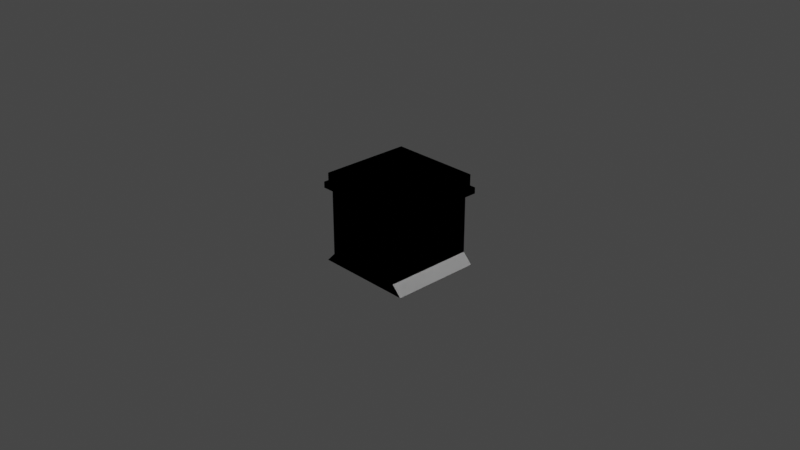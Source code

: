 # Source: Walls.blend  (saved by Blender 3.5.10; exported with 4.5.12 LTS)
import bpy
from mathutils import Matrix  # noqa: F401  (used for matrix-valued properties, if any)

bpy.ops.wm.read_factory_settings(use_empty=True)
scene = bpy.context.scene
scene.name = 'Scene'

# ---- collections
col_collection = bpy.data.collections.new('Collection'); scene.collection.children.link(col_collection)

# ---- materials (node trees are filled in below, after node groups)
mat_material = bpy.data.materials.new('Material')
mat_material.alpha_threshold = 0.0
mat_material.use_transparent_shadow = False
mat_material.roughness = 0.5
mat_material.line_color = (0.0, 0.0, 0.0, 1.0)
mat_material_001 = bpy.data.materials.new('Material.001')
mat_material_001.alpha_threshold = 0.0
mat_material_001.use_transparent_shadow = False
mat_material_001.roughness = 0.5
mat_material_001.line_color = (0.0, 0.0, 0.0, 1.0)

# ---- material node trees
mat_material.use_nodes = True; mat_material.node_tree.nodes.clear()
_N = mat_material.node_tree.nodes; _L = mat_material.node_tree.links
n0 = _N.new('ShaderNodeOutputMaterial'); n0.name = 'Material Output'; n0.location = (300, 300)
n1 = _N.new('ShaderNodeBsdfPrincipled'); n1.name = 'Principled BSDF'; n1.location = (10, 300)
n1.distribution = 'GGX'
n1.subsurface_method = 'RANDOM_WALK_SKIN'
n1.inputs[3].default_value = 1.45
n1.inputs[27].default_value = (0.0, 0.0, 0.0, 1.0)
n1.inputs[28].default_value = 1.0
_L.new(n1.outputs[0], n0.inputs[0])
n0.is_active_output = True
mat_material_001.use_nodes = True; mat_material_001.node_tree.nodes.clear()
_N = mat_material_001.node_tree.nodes; _L = mat_material_001.node_tree.links
n0 = _N.new('ShaderNodeOutputMaterial'); n0.name = 'Material Output'; n0.location = (300, 300)
n1 = _N.new('ShaderNodeBsdfPrincipled'); n1.name = 'Principled BSDF'; n1.location = (10, 300)
n1.distribution = 'GGX'
n1.subsurface_method = 'RANDOM_WALK_SKIN'
n1.inputs[3].default_value = 1.45
n1.inputs[27].default_value = (0.0, 0.0, 0.0, 1.0)
n1.inputs[28].default_value = 1.0
_L.new(n1.outputs[0], n0.inputs[0])
n0.is_active_output = True

# ---- world
world_world = bpy.data.worlds.new('World'); scene.world = world_world
world_world.use_nodes = True; world_world.node_tree.nodes.clear()
_N = world_world.node_tree.nodes; _L = world_world.node_tree.links
n0 = _N.new('ShaderNodeOutputWorld'); n0.name = 'World Output'; n0.location = (300, 300)
n1 = _N.new('ShaderNodeBackground'); n1.name = 'Background'; n1.location = (10, 300)
n1.inputs[0].default_value = (0.05088, 0.05088, 0.05088, 1.0)
_L.new(n1.outputs[0], n0.inputs[0])
n0.is_active_output = True
world_world.color = (0.05088, 0.05088, 0.05088)
world_world.use_sun_shadow = False
world_world.sun_shadow_jitter_overblur = 0.0

# ---- cameras
cam_camera = bpy.data.cameras.new('Camera')
cam_camera.clip_end = 100.0
cam_camera.ortho_scale = 7.314

# ---- lights
light_light = bpy.data.lights.new('Light', 'POINT')
light_light.transmission_factor = 0.0
light_light.energy = 1000.0
light_light.shadow_soft_size = 0.1
light_light.shadow_maximum_resolution = 0.006
light_light.use_absolute_resolution = True

# ---- meshes
me_cube = bpy.data.meshes.new('Cube')
me_cube.from_pydata([(0.5, 0.5, 0.5), (0.5445, 0.5, -0.5), (0.5, -0.5, 0.5), (0.5445, -0.5, -0.5), (0.0, 0.5, 0.5), (0.0, 0.5, -0.5), (0.0, -0.5, 0.5), (0.0, -0.5, -0.5), (0.5, 0.5, 0.3799), (0.0, -0.5, 0.3799), (0.5, -0.5, 0.3799), (0.0, 0.5, 0.3799), (0.4398, 0.5, 0.3139), (0.4398, -0.5, 0.3139), (0.0, 0.5, 0.3139), (0.0, -0.5, 0.3139), (0.5, 0.5, 0.3799), (0.0, -0.5, 0.3799), (0.5, -0.5, 0.3799), (0.0, 0.5, 0.3799), (0.5, 0.5, 0.3139), (0.5, -0.5, 0.3139), (0.0, 0.5, 0.3139), (0.0, -0.5, 0.3139), (0.5, 0.5, 0.3799), (0.0, -0.5, 0.3799), (0.5, -0.5, 0.3799), (0.0, 0.5, 0.3799), (0.5, 0.5, 0.3139), (0.5, -0.5, 0.3139), (0.0, 0.5, 0.3139), (0.0, -0.5, 0.3139), (0.5672, 0.5, 0.3799), (0.5672, -0.5, 0.3799), (0.5672, 0.5, 0.3139), (0.5672, -0.5, 0.3139), (0.5672, 0.5, 0.3799), (0.5672, -0.5, 0.3799), (0.5672, 0.5, 0.3139), (0.5672, -0.5, 0.3139), (0.5672, 0.5, 0.3799), (0.5672, -0.5, 0.3799), (0.5672, 0.5, 0.3139), (0.5672, -0.5, 0.3139), (0.4398, 0.5, -0.3916), (0.4398, -0.5, -0.3916), (0.0, 0.5, -0.3916), (0.0, -0.5, -0.3916), (0.5672, 0.5, 0.3139), (0.5672, -0.5, 0.3139), (0.5672, 0.5, 0.3799), (0.5672, -0.5, 0.3799), (0.5672, 0.5, 0.3139), (0.5672, 0.5, 0.3799), (0.5672, -0.5, 0.3799), (0.5672, 0.5, 0.3139), (0.5672, -0.5, 0.3139), (0.4398, 0.5, 0.3139), (0.4398, -0.5, 0.3139), (0.4398, 0.5, -0.3916), (0.4398, -0.5, -0.3916), (0.4398, 0.38, 0.2292), (0.4398, -0.38, 0.2292), (0.4398, 0.38, -0.3069), (0.4398, -0.38, -0.3069), (0.4398, 0.38, 0.2292), (0.4398, -0.38, 0.2292), (0.4398, 0.38, -0.3069), (0.4398, -0.38, -0.3069), (0.357, 0.38, 0.2292), (0.357, -0.38, 0.2292), (0.357, 0.38, -0.3069), (0.357, -0.38, -0.3069), (0.5, 0.5, 0.5), (0.5445, 0.5, -0.5), (0.5, -0.5, 0.5), (0.5445, -0.5, -0.5), (0.0, 0.5, 0.5), (0.0, 0.5, -0.5), (0.0, -0.5, 0.5), (0.0, -0.5, -0.5), (0.5, 0.5, 0.3799), (0.0, -0.5, 0.3799), (0.5, -0.5, 0.3799), (0.0, 0.5, 0.3799), (0.4398, 0.5, 0.3139), (0.4398, -0.5, 0.3139), (0.0, 0.5, 0.3139), (0.0, -0.5, 0.3139), (0.5, 0.5, 0.3799), (0.0, -0.5, 0.3799), (0.5, -0.5, 0.3799), (0.0, 0.5, 0.3799), (0.5, 0.5, 0.3139), (0.5, -0.5, 0.3139), (0.0, 0.5, 0.3139), (0.0, -0.5, 0.3139), (0.5, 0.5, 0.3799), (0.0, -0.5, 0.3799), (0.5, -0.5, 0.3799), (0.0, 0.5, 0.3799), (0.5, 0.5, 0.3139), (0.5, -0.5, 0.3139), (0.0, 0.5, 0.3139), (0.0, -0.5, 0.3139), (0.5672, 0.5, 0.3799), (0.5672, -0.5, 0.3799), (0.5672, 0.5, 0.3139), (0.5672, -0.5, 0.3139), (0.5672, 0.5, 0.3799), (0.5672, -0.5, 0.3799), (0.5672, 0.5, 0.3139), (0.5672, -0.5, 0.3139), (0.5672, 0.5, 0.3799), (0.5672, -0.5, 0.3799), (0.5672, 0.5, 0.3139), (0.5672, -0.5, 0.3139), (0.4398, 0.5, -0.3916), (0.4398, -0.5, -0.3916), (0.0, 0.5, -0.3916), (0.0, -0.5, -0.3916), (0.5672, 0.5, 0.3139), (0.5672, -0.5, 0.3139), (0.5672, 0.5, 0.3799), (0.5672, -0.5, 0.3799), (0.5672, 0.5, 0.3139), (0.5672, 0.5, 0.3799), (0.5672, -0.5, 0.3799), (0.5672, 0.5, 0.3139), (0.5672, -0.5, 0.3139), (0.4398, 0.5, 0.3139), (0.4398, -0.5, 0.3139), (0.4398, 0.5, -0.3916), (0.4398, -0.5, -0.3916), (0.4398, 0.38, 0.2292), (0.4398, -0.38, 0.2292), (0.4398, 0.38, -0.3069), (0.4398, -0.38, -0.3069), (0.4398, 0.38, 0.2292), (0.4398, -0.38, 0.2292), (0.4398, 0.38, -0.3069), (0.4398, -0.38, -0.3069), (0.357, 0.38, 0.2292), (0.357, -0.38, 0.2292), (0.357, 0.38, -0.3069), (0.357, -0.38, -0.3069)], [], [(0, 4, 6, 2), (10, 2, 6, 9), (9, 6, 4, 11), (5, 1, 3, 7), (8, 0, 2, 10), (11, 4, 0, 8), (45, 13, 15, 47), (47, 15, 14, 46), (12, 13, 58, 57), (46, 14, 12, 44), (14, 15, 23, 22), (11, 8, 16, 19), (12, 14, 22, 20), (9, 11, 19, 17), (15, 13, 21, 23), (29, 21, 39, 43), (13, 12, 34, 35), (10, 9, 17, 18), (19, 16, 24, 27), (20, 22, 30, 28), (17, 19, 27, 25), (23, 21, 29, 31), (30, 27, 24, 28), (28, 24, 40, 42), (31, 25, 27, 30), (29, 26, 25, 31), (22, 23, 31, 30), (18, 17, 25, 26), (18, 26, 41, 37), (12, 20, 38, 34), (16, 8, 32, 36), (8, 10, 33, 32), (26, 29, 43, 41), (20, 28, 42, 38), (10, 18, 37, 33), (21, 13, 35, 39), (24, 16, 36, 40), (35, 34, 38, 42, 40, 36, 32, 33, 37, 41, 43, 39), (5, 46, 44, 1), (1, 44, 45, 3), (7, 47, 46, 5), (3, 45, 47, 7), (42, 38, 52, 55), (38, 34, 48, 52), (36, 40, 53, 50), (40, 42, 55, 53), (41, 37, 51, 54), (34, 35, 49, 48), (43, 41, 54, 56), (59, 57, 58, 60), (44, 12, 57, 59), (45, 44, 59, 60), (13, 45, 60, 58), (66, 68, 72, 70), (62, 64, 68, 66), (61, 62, 66, 65), (64, 63, 67, 68), (63, 61, 65, 67), (71, 69, 70, 72), (65, 66, 70, 69), (68, 67, 71, 72), (67, 65, 69, 71), (73, 77, 79, 75), (83, 75, 79, 82), (82, 79, 77, 84), (78, 74, 76, 80), (81, 73, 75, 83), (84, 77, 73, 81), (118, 86, 88, 120), (120, 88, 87, 119), (85, 86, 131, 130), (119, 87, 85, 117), (87, 88, 96, 95), (84, 81, 89, 92), (85, 87, 95, 93), (82, 84, 92, 90), (88, 86, 94, 96), (102, 94, 112, 116), (86, 85, 107, 108), (83, 82, 90, 91), (92, 89, 97, 100), (93, 95, 103, 101), (90, 92, 100, 98), (96, 94, 102, 104), (103, 100, 97, 101), (101, 97, 113, 115), (104, 98, 100, 103), (102, 99, 98, 104), (95, 96, 104, 103), (91, 90, 98, 99), (91, 99, 114, 110), (85, 93, 111, 107), (89, 81, 105, 109), (81, 83, 106, 105), (99, 102, 116, 114), (93, 101, 115, 111), (83, 91, 110, 106), (94, 86, 108, 112), (97, 89, 109, 113), (108, 107, 111, 115, 113, 109, 105, 106, 110, 114, 116, 112), (78, 119, 117, 74), (74, 117, 118, 76), (80, 120, 119, 78), (76, 118, 120, 80), (115, 111, 125, 128), (111, 107, 121, 125), (109, 113, 126, 123), (113, 115, 128, 126), (114, 110, 124, 127), (107, 108, 122, 121), (116, 114, 127, 129), (132, 130, 131, 133), (117, 85, 130, 132), (118, 117, 132, 133), (86, 118, 133, 131), (139, 141, 145, 143), (135, 137, 141, 139), (134, 135, 139, 138), (137, 136, 140, 141), (136, 134, 138, 140), (144, 142, 143, 145), (138, 139, 143, 142), (141, 140, 144, 145), (140, 138, 142, 144)])
_uv = me_cube.uv_layers.new(name='UVMap')
_uv.uv.foreach_set('vector', [0.625, 0.5, 0.875, 0.5, 0.875, 0.75, 0.625, 0.75, 0.595, 0.75, 0.625, 0.75, 0.625, 1.0, 0.595, 1.0, 0.595, 0.0, 0.625, 0.0, 0.625, 0.25, 0.595, 0.25, 0.125, 0.5, 0.375, 0.5, 0.375, 0.75, 0.125, 0.75, 0.595, 0.5, 0.625, 0.5, 0.625, 0.75, 0.595, 0.75, 0.595, 0.25, 0.625, 0.25, 0.625, 0.5, 0.595, 0.5, 0.4021, 0.75, 0.5785, 0.75, 0.5785, 1.0, 0.4021, 1.0, 0.4021, 0.0, 0.5785, 0.0, 0.5785, 0.25, 0.4021, 0.25, 0.5785, 0.5, 0.5785, 0.75, 0.5785, 0.75, 0.5785, 0.5, 0.4021, 0.25, 0.5785, 0.25, 0.5785, 0.5, 0.4021, 0.5, 0.5785, 0.25, 0.5785, 0.0, 0.5785, 0.0, 0.5785, 0.25, 0.595, 0.25, 0.595, 0.5, 0.595, 0.5, 0.595, 0.25, 0.5785, 0.5, 0.5785, 0.25, 0.5785, 0.25, 0.5785, 0.5, 0.595, 0.0, 0.595, 0.25, 0.595, 0.25, 0.595, 0.0, 0.5785, 1.0, 0.5785, 0.75, 0.5785, 0.75, 0.5785, 1.0, 0.5785, 0.75, 0.5785, 0.75, 0.5785, 0.75, 0.5785, 0.75, 0.5785, 0.75, 0.5785, 0.5, 0.5785, 0.5, 0.5785, 0.75, 0.595, 0.75, 0.595, 1.0, 0.595, 1.0, 0.595, 0.75, 0.595, 0.25, 0.595, 0.5, 0.595, 0.5, 0.595, 0.25, 0.5785, 0.5, 0.5785, 0.25, 0.5785, 0.25, 0.5785, 0.5, 0.595, 0.0, 0.595, 0.25, 0.595, 0.25, 0.595, 0.0, 0.5785, 1.0, 0.5785, 0.75, 0.5785, 0.75, 0.5785, 1.0, 0.5785, 0.25, 0.595, 0.25, 0.595, 0.5, 0.5785, 0.5, 0.5785, 0.5, 0.595, 0.5, 0.595, 0.5, 0.5785, 0.5, 0.5785, 0.0, 0.595, 0.0, 0.595, 0.25, 0.5785, 0.25, 0.5785, 0.75, 0.595, 0.75, 0.595, 1.0, 0.5785, 1.0, 0.5785, 0.25, 0.5785, 0.0, 0.5785, 0.0, 0.5785, 0.25, 0.595, 0.75, 0.595, 1.0, 0.595, 1.0, 0.595, 0.75, 0.595, 0.75, 0.595, 0.75, 0.595, 0.75, 0.595, 0.75, 0.5785, 0.5, 0.5785, 0.5, 0.5785, 0.5, 0.5785, 0.5, 0.595, 0.5, 0.595, 0.5, 0.595, 0.5, 0.595, 0.5, 0.595, 0.5, 0.595, 0.75, 0.595, 0.75, 0.595, 0.5, 0.595, 0.75, 0.5785, 0.75, 0.5785, 0.75, 0.595, 0.75, 0.5785, 0.5, 0.5785, 0.5, 0.5785, 0.5, 0.5785, 0.5, 0.595, 0.75, 0.595, 0.75, 0.595, 0.75, 0.595, 0.75, 0.5785, 0.75, 0.5785, 0.75, 0.5785, 0.75, 0.5785, 0.75, 0.595, 0.5, 0.595, 0.5, 0.595, 0.5, 0.595, 0.5, 0.5785, 0.75, 0.5785, 0.5, 0.5785, 0.5, 0.5785, 0.5, 0.595, 0.5, 0.595, 0.5, 0.595, 0.5, 0.595, 0.75, 0.595, 0.75, 0.595, 0.75, 0.5785, 0.75, 0.5785, 0.75, 0.375, 0.25, 0.4021, 0.25, 0.4021, 0.5, 0.375, 0.5, 0.375, 0.5, 0.4021, 0.5, 0.4021, 0.75, 0.375, 0.75, 0.375, 0.0, 0.4021, 0.0, 0.4021, 0.25, 0.375, 0.25, 0.375, 0.75, 0.4021, 0.75, 0.4021, 1.0, 0.375, 1.0, 0.5785, 0.5, 0.5785, 0.5, 0.5785, 0.5, 0.5785, 0.5, 0.5785, 0.5, 0.5785, 0.5, 0.5785, 0.5, 0.5785, 0.5, 0.595, 0.5, 0.595, 0.5, 0.595, 0.5, 0.595, 0.5, 0.595, 0.5, 0.5785, 0.5, 0.5785, 0.5, 0.595, 0.5, 0.595, 0.75, 0.595, 0.75, 0.595, 0.75, 0.595, 0.75, 0.5785, 0.5, 0.5785, 0.75, 0.5785, 0.75, 0.5785, 0.5, 0.5785, 0.75, 0.595, 0.75, 0.595, 0.75, 0.5785, 0.75, 0.4021, 0.5, 0.5785, 0.5, 0.5785, 0.75, 0.4021, 0.75, 0.4021, 0.5, 0.5785, 0.5, 0.5785, 0.5, 0.4021, 0.5, 0.4021, 0.75, 0.4021, 0.5, 0.4021, 0.5, 0.4021, 0.75, 0.5785, 0.75, 0.4021, 0.75, 0.4021, 0.75, 0.5785, 0.75, 0.5573, 0.72, 0.4233, 0.72, 0.4233, 0.72, 0.5573, 0.72, 0.5573, 0.72, 0.4233, 0.72, 0.4233, 0.72, 0.5573, 0.72, 0.5573, 0.53, 0.5573, 0.72, 0.5573, 0.72, 0.5573, 0.53, 0.4233, 0.72, 0.4233, 0.53, 0.4233, 0.53, 0.4233, 0.72, 0.4233, 0.53, 0.5573, 0.53, 0.5573, 0.53, 0.4233, 0.53, 0.4233, 0.53, 0.5573, 0.53, 0.5573, 0.72, 0.4233, 0.72, 0.5573, 0.53, 0.5573, 0.72, 0.5573, 0.72, 0.5573, 0.53, 0.4233, 0.72, 0.4233, 0.53, 0.4233, 0.53, 0.4233, 0.72, 0.4233, 0.53, 0.5573, 0.53, 0.5573, 0.53, 0.4233, 0.53, 0.625, 0.5, 0.875, 0.5, 0.875, 0.75, 0.625, 0.75, 0.595, 0.75, 0.625, 0.75, 0.625, 1.0, 0.595, 1.0, 0.595, 0.0, 0.625, 0.0, 0.625, 0.25, 0.595, 0.25, 0.125, 0.5, 0.375, 0.5, 0.375, 0.75, 0.125, 0.75, 0.595, 0.5, 0.625, 0.5, 0.625, 0.75, 0.595, 0.75, 0.595, 0.25, 0.625, 0.25, 0.625, 0.5, 0.595, 0.5, 0.4021, 0.75, 0.5785, 0.75, 0.5785, 1.0, 0.4021, 1.0, 0.4021, 0.0, 0.5785, 0.0, 0.5785, 0.25, 0.4021, 0.25, 0.5785, 0.5, 0.5785, 0.75, 0.5785, 0.75, 0.5785, 0.5, 0.4021, 0.25, 0.5785, 0.25, 0.5785, 0.5, 0.4021, 0.5, 0.5785, 0.25, 0.5785, 0.0, 0.5785, 0.0, 0.5785, 0.25, 0.595, 0.25, 0.595, 0.5, 0.595, 0.5, 0.595, 0.25, 0.5785, 0.5, 0.5785, 0.25, 0.5785, 0.25, 0.5785, 0.5342, 0.595, 0.0, 0.595, 0.25, 0.595, 0.25, 0.595, 0.0, 0.5785, 1.0, 0.5785, 0.75, 0.5785, 0.7158, 0.5785, 1.0, 0.5785, 0.75, 0.5785, 0.75, 0.5785, 0.75, 0.5785, 0.75, 0.5785, 0.75, 0.5785, 0.5, 0.5785, 0.5, 0.5785, 0.75, 0.595, 0.75, 0.595, 1.0, 0.595, 1.0, 0.595, 0.75, 0.595, 0.25, 0.595, 0.5, 0.595, 0.5, 0.595, 0.25, 0.5785, 0.5, 0.5785, 0.25, 0.5785, 0.25, 0.5785, 0.5, 0.595, 0.0, 0.595, 0.25, 0.595, 0.25, 0.595, 0.0, 0.5785, 1.0, 0.5785, 0.75, 0.5785, 0.75, 0.5785, 1.0, 0.5785, 0.25, 0.595, 0.25, 0.595, 0.5, 0.5785, 0.5, 0.5785, 0.5, 0.595, 0.5, 0.595, 0.5, 0.5785, 0.5, 0.5785, 0.0, 0.595, 0.0, 0.595, 0.25, 0.5785, 0.25, 0.5785, 0.75, 0.595, 0.75, 0.595, 1.0, 0.5785, 1.0, 0.5785, 0.25, 0.5785, 0.0, 0.5785, 0.0, 0.5785, 0.25, 0.595, 0.75, 0.595, 1.0, 0.595, 1.0, 0.595, 0.75, 0.595, 0.75, 0.595, 0.75, 0.595, 0.75, 0.595, 0.75, 0.5785, 0.5, 0.5785, 0.5, 0.5785, 0.5, 0.5785, 0.5, 0.595, 0.5, 0.595, 0.5, 0.595, 0.5, 0.595, 0.5, 0.595, 0.5, 0.595, 0.75, 0.595, 0.75, 0.595, 0.5, 0.595, 0.75, 0.5785, 0.75, 0.5785, 0.75, 0.595, 0.75, 0.5785, 0.5, 0.5785, 0.5, 0.5785, 0.5, 0.5785, 0.5, 0.595, 0.75, 0.595, 0.75, 0.595, 0.75, 0.595, 0.75, 0.5785, 0.75, 0.5785, 0.75, 0.5785, 0.75, 0.5785, 0.75, 0.595, 0.5, 0.595, 0.5, 0.595, 0.5, 0.595, 0.5, 0.5785, 0.75, 0.5785, 0.5, 0.5785, 0.5, 0.5785, 0.5, 0.595, 0.5, 0.595, 0.5, 0.595, 0.5, 0.595, 0.75, 0.595, 0.75, 0.595, 0.75, 0.5785, 0.75, 0.5785, 0.75, 0.375, 0.25, 0.4021, 0.25, 0.4021, 0.5, 0.375, 0.5, 0.375, 0.5, 0.4021, 0.5, 0.4021, 0.75, 0.375, 0.75, 0.375, 0.0, 0.4021, 0.0, 0.4021, 0.25, 0.375, 0.25, 0.375, 0.75, 0.4021, 0.75, 0.4021, 1.0, 0.375, 1.0, 0.5785, 0.5, 0.5785, 0.5, 0.5785, 0.5, 0.5785, 0.5, 0.5785, 0.5, 0.5785, 0.5, 0.5785, 0.5, 0.5785, 0.5, 0.595, 0.5, 0.595, 0.5, 0.595, 0.5, 0.595, 0.5, 0.595, 0.5, 0.5785, 0.5, 0.5785, 0.5, 0.595, 0.5, 0.595, 0.75, 0.595, 0.75, 0.595, 0.75, 0.595, 0.75, 0.5785, 0.5, 0.5785, 0.75, 0.5785, 0.75, 0.5785, 0.5, 0.5785, 0.75, 0.595, 0.75, 0.595, 0.75, 0.5785, 0.75, 0.4021, 0.5, 0.5785, 0.5, 0.5785, 0.75, 0.4021, 0.75, 0.4021, 0.5, 0.5785, 0.5, 0.5785, 0.5, 0.4021, 0.5, 0.4021, 0.75, 0.4021, 0.5, 0.4021, 0.5, 0.4021, 0.75, 0.5785, 0.75, 0.4021, 0.75, 0.4021, 0.75, 0.5785, 0.75, 0.5573, 0.72, 0.4233, 0.72, 0.4233, 0.72, 0.5573, 0.72, 0.5573, 0.72, 0.4233, 0.72, 0.4233, 0.72, 0.5573, 0.72, 0.5573, 0.53, 0.5573, 0.72, 0.5573, 0.72, 0.5573, 0.53, 0.4233, 0.72, 0.4233, 0.53, 0.4233, 0.53, 0.4233, 0.72, 0.4233, 0.53, 0.5573, 0.53, 0.5573, 0.53, 0.4233, 0.53, 0.4233, 0.53, 0.5573, 0.53, 0.5573, 0.72, 0.4233, 0.72, 0.5573, 0.53, 0.5573, 0.72, 0.5573, 0.72, 0.5573, 0.53, 0.4233, 0.72, 0.4233, 0.53, 0.4233, 0.53, 0.4233, 0.72, 0.4233, 0.53, 0.5573, 0.53, 0.5573, 0.53, 0.4233, 0.53])
me_cube.materials.append(mat_material)
me_cube.use_mirror_vertex_groups = False
me_cube.update()
me_cube_001 = bpy.data.meshes.new('Cube.001')
me_cube_001.from_pydata([(0.5, 0.5, 0.5), (0.5445, 0.5, -0.5), (0.5, -0.5, 0.5), (0.5445, -0.5, -0.5), (0.0, 0.5, 0.5), (0.0, 0.5, -0.5), (0.0, -0.5, 0.5), (0.0, -0.5, -0.5), (0.5, 0.5, 0.3799), (0.4398, 0.5, 0.3139), (0.4398, -0.5, 0.3139), (0.0, -0.5, 0.3139), (0.5, -0.5, 0.3139), (0.0, -0.5, 0.3799), (0.5, -0.5, 0.3799), (0.0, 0.5, 0.3799), (0.5, 0.5, 0.3139), (0.0, 0.5, 0.3139), (0.0, 0.5, -0.3916), (0.0, -0.5, -0.3916), (0.4398, 0.5, -0.3916), (0.4398, -0.5, -0.3916), (0.3754, 0.3796, 0.2289), (0.3754, -0.3796, 0.2289), (0.3754, 0.3796, -0.3066), (0.3754, -0.3796, -0.3066), (0.5672, 0.4837, 0.3636), (0.5508, 0.5, 0.3799), (0.565, 0.4918, 0.3717), (0.559, 0.4978, 0.3777), (0.5672, -0.4837, 0.3636), (0.5508, -0.5, 0.3799), (0.565, -0.4918, 0.3717), (0.559, -0.4978, 0.3777), (0.5672, -0.4837, 0.3302), (0.5508, -0.5, 0.3139), (0.565, -0.4918, 0.322), (0.559, -0.4978, 0.3161), (0.5672, 0.4837, 0.3302), (0.5508, 0.5, 0.3139), (0.565, 0.4918, 0.322), (0.559, 0.4978, 0.3161)], [], [(0, 4, 6, 2), (14, 2, 6, 13), (13, 6, 4, 15), (5, 1, 3, 7), (8, 0, 2, 14), (15, 4, 0, 8), (21, 10, 11, 19), (19, 11, 17, 18), (18, 17, 9, 20), (9, 17, 16), (11, 10, 12), (9, 16, 39), (17, 15, 8, 16), (8, 14, 31, 27), (11, 13, 15, 17), (12, 14, 13, 11), (14, 12, 35, 31), (12, 10, 35), (10, 9, 39, 35), (16, 8, 27, 39), (5, 18, 20, 1), (1, 20, 21, 3), (7, 19, 18, 5), (3, 21, 19, 7), (10, 21, 25, 23), (24, 22, 23, 25), (9, 10, 23, 22), (21, 20, 24, 25), (20, 9, 22, 24), (30, 26, 28, 32), (32, 28, 29, 33), (33, 29, 27, 31), (38, 34, 36, 40), (40, 36, 37, 41), (41, 37, 35, 39), (26, 38, 40, 28), (28, 40, 41, 29), (29, 41, 39, 27), (31, 35, 37, 33), (33, 37, 36, 32), (32, 36, 34, 30), (34, 38, 26, 30)])
_uv = me_cube_001.uv_layers.new(name='UVMap')
_uv.uv.foreach_set('vector', [0.625, 0.5, 0.875, 0.5, 0.875, 0.75, 0.625, 0.75, 0.595, 0.75, 0.625, 0.75, 0.625, 1.0, 0.595, 1.0, 0.595, 0.0, 0.625, 0.0, 0.625, 0.25, 0.595, 0.25, 0.125, 0.5, 0.375, 0.5, 0.375, 0.75, 0.125, 0.75, 0.595, 0.5, 0.625, 0.5, 0.625, 0.75, 0.595, 0.75, 0.595, 0.25, 0.625, 0.25, 0.625, 0.5, 0.595, 0.5, 0.4021, 0.75, 0.5785, 0.75, 0.5785, 1.0, 0.4021, 1.0, 0.4021, 0.0, 0.5785, 0.0, 0.5785, 0.25, 0.4021, 0.25, 0.4021, 0.25, 0.5785, 0.25, 0.5785, 0.5, 0.4021, 0.5, 0.5785, 0.5, 0.5785, 0.25, 0.5785, 0.5, 0.5785, 1.0, 0.5785, 0.75, 0.5785, 0.75, 0.5785, 0.5, 0.5785, 0.5, 0.5785, 0.5, 0.5785, 0.25, 0.595, 0.25, 0.595, 0.5, 0.5785, 0.5, 0.595, 0.5, 0.595, 0.75, 0.595, 0.75, 0.595, 0.5, 0.5785, 0.0, 0.595, 0.0, 0.595, 0.25, 0.5785, 0.25, 0.5785, 0.75, 0.595, 0.75, 0.595, 1.0, 0.5785, 1.0, 0.595, 0.75, 0.5785, 0.75, 0.5785, 0.75, 0.595, 0.75, 0.5785, 0.75, 0.5785, 0.75, 0.5785, 0.75, 0.5785, 0.75, 0.5785, 0.5, 0.5785, 0.5, 0.5785, 0.75, 0.5785, 0.5, 0.595, 0.5, 0.595, 0.5, 0.5785, 0.5, 0.375, 0.25, 0.4021, 0.25, 0.4021, 0.5, 0.375, 0.5, 0.375, 0.5, 0.4021, 0.5, 0.4021, 0.75, 0.375, 0.75, 0.375, 0.0, 0.4021, 0.0, 0.4021, 0.25, 0.375, 0.25, 0.375, 0.75, 0.4021, 0.75, 0.4021, 1.0, 0.375, 1.0, 0.5785, 0.75, 0.4021, 0.75, 0.4021, 0.75, 0.5785, 0.75, 0.4021, 0.5, 0.5785, 0.5, 0.5785, 0.75, 0.4021, 0.75, 0.5785, 0.5, 0.5785, 0.75, 0.5785, 0.75, 0.5785, 0.5, 0.4021, 0.75, 0.4021, 0.5, 0.4021, 0.5, 0.4021, 0.75, 0.4021, 0.5, 0.5785, 0.5, 0.5785, 0.5, 0.4021, 0.5, 0.5909, 0.7459, 0.5909, 0.5041, 0.5929, 0.502, 0.5929, 0.748, 0.5929, 0.748, 0.5929, 0.502, 0.5947, 0.5003, 0.5947, 0.7497, 0.5947, 0.7497, 0.5947, 0.5003, 0.595, 0.5, 0.595, 0.75, 0.5825, 0.5041, 0.5825, 0.7459, 0.5805, 0.748, 0.5805, 0.502, 0.5805, 0.502, 0.5805, 0.748, 0.5787, 0.7497, 0.5787, 0.5003, 0.5787, 0.5003, 0.5787, 0.7497, 0.5785, 0.75, 0.5785, 0.5, 0.5909, 0.5041, 0.5825, 0.5041, 0.5805, 0.502, 0.5929, 0.502, 0.5929, 0.502, 0.5805, 0.502, 0.5787, 0.5003, 0.5947, 0.5003, 0.5947, 0.5003, 0.5787, 0.5003, 0.5785, 0.5, 0.595, 0.5, 0.595, 0.75, 0.5785, 0.75, 0.5787, 0.7497, 0.5947, 0.7497, 0.5947, 0.7497, 0.5787, 0.7497, 0.5805, 0.748, 0.5929, 0.748, 0.5929, 0.748, 0.5805, 0.748, 0.5825, 0.7459, 0.5909, 0.7459, 0.5825, 0.7459, 0.5825, 0.5041, 0.5909, 0.5041, 0.5909, 0.7459])
me_cube_001.materials.append(mat_material_001)
me_cube_001.use_mirror_vertex_groups = False
me_cube_001.update()

# ---- objects
ob_cube = bpy.data.objects.new('Cube', me_cube)
ob_light = bpy.data.objects.new('Light', light_light)
ob_camera = bpy.data.objects.new('Camera', cam_camera)
ob_cube_001 = bpy.data.objects.new('Cube.001', me_cube_001)

# ---- transforms, parenting, visibility, modifiers, constraints
ob_cube.location = (0.0, 0.0, 0.0)
ob_cube.lock_rotations_4d = False
ob_cube.empty_display_type = 'ARROWS'
ob_cube.lineart.crease_threshold = 0.0
_m = ob_cube.modifiers.new('Mirror', 'MIRROR')
_m.use_clip = True
ob_light.location = (4.076, 1.005, 5.904)
ob_light.rotation_euler = (0.6503, 0.05522, 1.866)
ob_light.lock_rotations_4d = False
ob_light.empty_display_type = 'ARROWS'
ob_light.color = (0.0, 0.0, 0.0, 0.0)
ob_light.lineart.crease_threshold = 0.0
ob_camera.location = (7.359, -6.926, 4.958)
ob_camera.rotation_euler = (1.109, 0.0, 0.8149)
ob_camera.lock_rotations_4d = False
ob_camera.empty_display_type = 'ARROWS'
ob_camera.color = (0.0, 0.0, 0.0, 0.0)
ob_camera.display_type = 'WIRE'
ob_camera.lineart.crease_threshold = 0.0
ob_cube_001.location = (0.0, 0.0, 0.0)
ob_cube_001.lock_rotations_4d = False
ob_cube_001.empty_display_type = 'ARROWS'
ob_cube_001.lineart.crease_threshold = 0.0
_m = ob_cube_001.modifiers.new('Mirror', 'MIRROR')
_m.use_clip = True

# ---- collection membership
col_collection.objects.link(ob_cube)
col_collection.objects.link(ob_light)
col_collection.objects.link(ob_camera)
col_collection.objects.link(ob_cube_001)

# ---- scene / render settings (as saved in the file)
scene.camera = ob_camera
scene.frame_start = 1; scene.frame_end = 250; scene.frame_set(20)
scene.render.engine = 'BLENDER_EEVEE_NEXT'
scene.cycles.sampling_pattern = 'TABULATED_SOBOL'
scene.view_settings.view_transform = 'Filmic'
bpy.context.view_layer.update()
